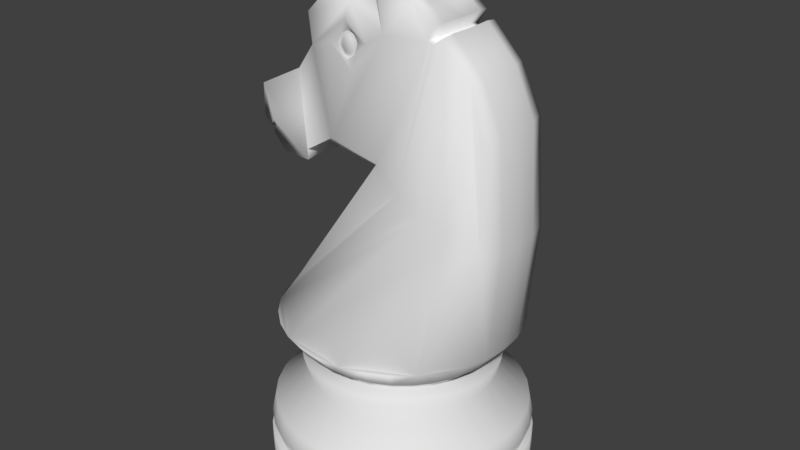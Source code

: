 # Source: Springer.blend  (saved by Blender 2.79.0; exported with 4.5.12 LTS)
import bpy
from mathutils import Matrix  # noqa: F401  (used for matrix-valued properties, if any)

bpy.ops.wm.read_factory_settings(use_empty=True)
scene = bpy.context.scene
scene.name = 'Scene'

# ---- collections
col_collection_1 = bpy.data.collections.new('Collection 1'); scene.collection.children.link(col_collection_1)

# ---- world
world_world = bpy.data.worlds.new('World'); scene.world = world_world
world_world.color = (0.05088, 0.05088, 0.05088)
world_world.use_sun_shadow = False
world_world.sun_shadow_jitter_overblur = 0.0
world_world.cycles.sampling_method = 'MANUAL'

# ---- meshes
me_cylinder = bpy.data.meshes.new('Cylinder')
me_cylinder.from_pydata([(0.0, 1.0, -0.1639), (-0.1854, 0.9319, -0.3621), (0.1951, 0.9808, -0.1639), (-0.3636, 0.8778, -0.3621), (0.3827, 0.9239, -0.1639), (-0.5279, 0.79, -0.3621), (0.5556, 0.8315, -0.1639), (-0.6718, 0.6718, -0.3621), (0.7071, 0.7071, -0.1639), (-0.79, 0.5279, -0.3621), (0.8315, 0.5556, -0.1639), (-0.8778, 0.3636, -0.3621), (0.9239, 0.3827, -0.1639), (-0.9319, 0.1854, -0.3621), (0.9808, 0.1951, -0.1639), (-0.9501, 9.323e-07, -0.3621), (1.0, 7.55e-08, -0.1639), (0.9501, 8.66e-08, -0.3621), (-1.0, 9.656e-07, -0.1639), (0.9319, 0.1854, -0.3621), (-0.9808, 0.1951, -0.1639), (0.8778, 0.3636, -0.3621), (-0.9239, 0.3827, -0.1639), (0.79, 0.5279, -0.3621), (-0.8315, 0.5556, -0.1639), (0.6718, 0.6718, -0.3621), (-0.7071, 0.7071, -0.1639), (0.5279, 0.79, -0.3621), (-0.5556, 0.8315, -0.1639), (0.3636, 0.8778, -0.3621), (-0.3827, 0.9239, -0.1639), (0.1854, 0.9319, -0.3621), (-0.1951, 0.9808, -0.1639), (1.175e-08, 0.9501, -0.3621), (-0.25, 1.257, -0.695), (-0.4904, 1.184, -0.695), (-0.7119, 1.065, -0.695), (-0.9061, 0.9061, -0.695), (-1.065, 0.7119, -0.695), (-1.184, 0.4904, -0.695), (-1.257, 0.25, -0.695), (-1.281, 1.148e-06, -0.695), (1.281, 7.697e-09, -0.695), (1.257, 0.25, -0.695), (1.184, 0.4904, -0.695), (1.065, 0.7119, -0.695), (0.9061, 0.9061, -0.695), (0.7119, 1.065, -0.695), (0.4904, 1.184, -0.695), (0.25, 1.257, -0.695), (-3.617e-08, 1.281, -0.695), (-0.2577, 1.296, -0.8849), (-0.5055, 1.22, -0.8849), (-0.7339, 1.098, -0.8849), (-0.934, 0.934, -0.8849), (-1.098, 0.7339, -0.8849), (-1.22, 0.5055, -0.8849), (-1.296, 0.2577, -0.8849), (-1.321, 1.174e-06, -0.8849), (1.321, -1.811e-09, -0.8849), (1.296, 0.2577, -0.8849), (1.22, 0.5055, -0.8849), (1.098, 0.7339, -0.8849), (0.934, 0.934, -0.8849), (0.7339, 1.098, -0.8849), (0.5055, 1.22, -0.8849), (0.2577, 1.296, -0.8849), (-4.292e-08, 1.321, -0.8849), (-0.2485, 1.249, -1.042), (-0.4874, 1.177, -1.042), (-0.7076, 1.059, -1.042), (-0.9006, 0.9006, -1.042), (-1.059, 0.7076, -1.042), (-1.177, 0.4874, -1.042), (-1.249, 0.2485, -1.042), (-1.274, 1.143e-06, -1.042), (1.274, 8.922e-09, -1.042), (1.249, 0.2485, -1.042), (1.177, 0.4874, -1.042), (1.059, 0.7076, -1.042), (0.9006, 0.9006, -1.042), (0.7076, 1.059, -1.042), (0.4874, 1.177, -1.042), (0.2485, 1.249, -1.042), (-3.37e-08, 1.274, -1.042), (-0.2594, 1.304, -1.042), (-0.5089, 1.229, -1.042), (-0.7388, 1.106, -1.042), (-0.9403, 0.9403, -1.042), (-1.106, 0.7388, -1.042), (-1.229, 0.5089, -1.042), (-1.304, 0.2594, -1.042), (-1.33, 1.179e-06, -1.042), (1.33, -4.81e-09, -1.042), (1.304, 0.2594, -1.042), (1.229, 0.5089, -1.042), (1.106, 0.7388, -1.042), (0.9403, 0.9403, -1.042), (0.7388, 1.106, -1.042), (0.5089, 1.229, -1.042), (0.2594, 1.304, -1.042), (-4.025e-08, 1.33, -1.042), (-0.2594, 1.304, -1.399), (-0.5089, 1.229, -1.399), (-0.7388, 1.106, -1.399), (-0.9403, 0.9403, -1.399), (-1.106, 0.7388, -1.399), (-1.229, 0.5089, -1.399), (-1.304, 0.2594, -1.399), (-1.33, 1.179e-06, -1.399), (1.33, -4.81e-09, -1.399), (1.304, 0.2594, -1.399), (1.229, 0.5089, -1.399), (1.106, 0.7388, -1.399), (0.9403, 0.9403, -1.399), (0.7388, 1.106, -1.399), (0.5089, 1.229, -1.399), (0.2594, 1.304, -1.399), (-7.164e-08, 1.33, -1.399), (-0.2466, 1.24, -1.468), (-0.4838, 1.168, -1.468), (-0.7023, 1.051, -1.468), (-0.8939, 0.8939, -1.468), (-1.051, 0.7023, -1.468), (-1.168, 0.4838, -1.468), (-1.24, 0.2466, -1.468), (-1.264, 1.137e-06, -1.468), (1.264, 1.142e-08, -1.468), (1.24, 0.2466, -1.468), (1.168, 0.4838, -1.468), (1.051, 0.7023, -1.468), (0.8939, 0.8939, -1.468), (0.7023, 1.051, -1.468), (0.4838, 1.168, -1.468), (0.2466, 1.24, -1.468), (-6.759e-08, 1.264, -1.468), (3.142e-08, 3.353e-07, -1.468), (-0.3304, 0.7976, -0.09516), (-0.4796, 0.7178, -0.09516), (-0.6104, 0.6104, -0.09516), (-0.7178, 0.4796, -0.09516), (-0.7976, 0.3304, -0.09516), (-0.8467, 0.1684, -0.09516), (-0.8633, 8.753e-07, -0.09516), (0.8633, 1.069e-07, -0.09516), (0.8467, 0.1684, -0.09516), (0.7976, 0.3304, -0.09516), (0.7178, 0.4796, -0.09516), (0.6104, 0.6104, -0.09516), (0.4796, 0.7178, -0.09516), (0.3304, 0.7976, -0.09516), (0.1684, 0.8467, -0.09516), (1.604e-08, 0.8633, -0.09516), (-0.1684, 0.8467, -0.09516), (0.2361, 1.187, 0.2642), (0.2008, 1.009, 0.04365), (0.4631, 1.118, 0.2642), (0.3938, 0.9507, 0.04365), (0.6723, 1.006, 0.2642), (0.5717, 0.8556, 0.04365), (0.8556, 0.8556, 0.2642), (0.7276, 0.7276, 0.04365), (1.005, 0.6713, 0.2459), (0.8556, 0.5717, 0.04365), (1.118, 0.4631, 0.2642), (0.9507, 0.3938, 0.04365), (1.187, 0.2361, 0.2642), (1.009, 0.2008, 0.04365), (1.21, -5.462e-07, 0.2642), (1.029, -5.245e-07, 0.04365), (-1.202, 0.0, 0.2539), (-1.029, -3.293e-07, 0.04365), (-1.187, 0.2361, 0.2642), (-1.009, 0.2008, 0.04365), (-1.118, 0.4631, 0.2546), (-0.9507, 0.3938, 0.04365), (-1.006, 0.6723, 0.2642), (-0.8556, 0.5717, 0.04365), (-0.8556, 0.8556, 0.2642), (-0.7276, 0.7276, 0.04365), (-0.6723, 1.006, 0.2642), (-0.5717, 0.8556, 0.04365), (-0.4631, 1.118, 0.2642), (-0.3938, 0.9507, 0.04365), (-0.2361, 1.187, 0.2642), (-0.2008, 1.009, 0.04365), (5.202e-07, 1.21, 0.2642), (3.467e-07, 1.029, 0.04365), (-1.15, 0.2806, 0.2931), (-0.08074, 0.0, 1.78), (-0.07707, 0.2361, 1.784), (-0.003219, 0.3647, 1.892), (1.221, 0.4631, 1.372), (1.29, 0.2361, 1.372), (1.313, 0.0, 1.372), (1.175, 0.415, 2.43), (1.23, 0.2354, 2.43), (1.248, 0.0, 2.43), (0.9914, 0.3627, 2.877), (1.031, 0.2305, 2.877), (1.045, 0.0, 2.877), (0.6993, 0.3593, 3.178), (0.7177, 0.2325, 3.201), (0.7313, 0.0, 3.201), (0.6148, 0.3694, 3.252), (0.6333, 0.2425, 3.274), (0.6468, 0.0, 3.274), (0.3861, 0.3627, 3.439), (0.4046, 0.2358, 3.461), (0.4181, 0.0, 3.461), (0.6187, 0.2181, 3.13), (0.6002, 0.345, 3.108), (0.6322, 0.0, 3.13), (0.5646, 0.2175, 3.151), (0.5462, 0.3443, 3.128), (0.5782, 0.0, 3.151), (0.09162, 0.3816, 3.098), (0.03018, 0.1628, 3.284), (0.02833, 0.0, 3.255), (-0.2739, 0.3868, 3.326), (-0.2642, 0.2358, 3.375), (-0.2507, 0.0, 3.375), (-0.5521, 0.3627, 3.37), (-0.5336, 0.2358, 3.392), (-0.5201, 0.0, 3.392), (0.1109, 0.3286, 3.73), (0.1054, 0.3659, 3.723), (-0.03493, 0.3286, 3.72), (-0.04037, 0.3659, 3.714), (-0.7795, 0.3627, 3.137), (-0.761, 0.2358, 3.159), (-0.7475, 0.0, 3.159), (-1.402, 0.3627, 2.333), (-1.374, 0.1135, 2.33), (-1.37, 0.0, 2.355), (-1.05, 0.0, 2.56), (-0.8424, 0.0, 2.828), (-0.8275, 0.1092, 2.805), (-1.035, 0.1092, 2.537), (-0.8009, 0.3042, 2.815), (-1.054, 0.236, 2.515), (-1.402, 0.3627, 2.012), (-1.374, 0.1135, 2.009), (-1.37, 0.0, 2.034), (-1.341, 0.3515, 1.919), (-1.307, 0.2346, 1.885), (-1.294, 0.0, 1.885), (-1.309, 0.3527, 1.865), (-1.275, 0.2358, 1.831), (-1.261, 0.0, 1.831), (-1.144, 0.3627, 1.702), (-1.126, 0.2358, 1.724), (-1.112, 0.0, 1.724), (-0.8559, 0.3627, 1.694), (-0.8374, 0.2358, 1.717), (-0.8239, 0.0, 1.717), (-0.8559, 0.3627, 1.801), (-0.8374, 0.2358, 1.824), (-0.8239, 0.0, 1.824), (-0.5549, 0.3491, 1.99), (-0.7438, 0.2358, 1.906), (-0.7303, 0.0, 1.906), (-1.256, 0.2485, 1.953), (-1.29, 0.3654, 1.987), (-1.242, 0.0, 1.953), (-1.227, 0.2485, 1.909), (-1.261, 0.3654, 1.943), (-1.214, 0.0, 1.909), (0.8637, 0.4598, 1.449), (0.5205, 0.4336, 1.552), (0.2807, 0.4325, 1.696), (-1.382, 0.1373, 2.244), (-1.395, 0.2742, 2.272), (-1.381, 0.1707, 2.068), (-1.394, 0.3076, 2.095), (-1.323, 0.2522, 2.218), (-1.327, 0.2713, 2.17), (-1.323, 0.2196, 2.172), (-1.326, 0.2387, 2.123), (0.02402, 0.2116, 3.341), (0.06508, 0.3577, 3.216), (-0.01948, 0.3223, 3.632), (-0.02312, 0.3473, 3.628), (0.07685, 0.2499, 3.401), (0.1002, 0.3329, 3.33), (0.05212, 0.3128, 3.567), (0.05005, 0.327, 3.564), (-0.1102, 0.3653, 2.968), (-0.3608, 0.3526, 3.138), (-0.2897, 0.3569, 2.688), (-0.5699, 0.3231, 2.898), (-0.2527, 0.3564, 3.043), (-0.3337, 0.3465, 3.066), (-0.3392, 0.3614, 2.779), (-0.4196, 0.3337, 2.816), (-0.2376, 0.3734, 2.845), (-0.4591, 0.3459, 2.912), (-0.4177, 0.3393, 3.007), (-0.2099, 0.3523, 2.967), (-0.4124, 0.3356, 2.825), (-0.3387, 0.3356, 2.792), (-0.3337, 0.3356, 3.055), (-0.2595, 0.3356, 3.033), (-0.2456, 0.3356, 2.852), (-0.4486, 0.3356, 2.913), (-0.4106, 0.3356, 3.0), (-0.2202, 0.3356, 2.963), (-0.3739, 0.3339, 2.829), (-0.3079, 0.3339, 2.819), (-0.3608, 0.3339, 3.029), (-0.2971, 0.3339, 3.028), (-0.2468, 0.3339, 2.887), (-0.4218, 0.3339, 2.892), (-0.4104, 0.3339, 2.969), (-0.2507, 0.3339, 2.981), (-0.3639, 0.3495, 2.854), (-0.3143, 0.3495, 2.846), (-0.3541, 0.3495, 3.004), (-0.3062, 0.3495, 3.004), (-0.2684, 0.3495, 2.897), (-0.3999, 0.3495, 2.901), (-0.3913, 0.3495, 2.959), (-0.2714, 0.3495, 2.968)], [], [(24, 26, 7, 9), (32, 0, 33, 1), (0, 2, 31, 33), (8, 10, 23, 25), (22, 24, 9, 11), (30, 32, 1, 3), (6, 8, 25, 27), (20, 22, 11, 13), (14, 16, 17, 19), (28, 30, 3, 5), (4, 6, 27, 29), (18, 20, 13, 15), (12, 14, 19, 21), (26, 28, 5, 7), (2, 4, 29, 31), (21, 19, 43, 44), (10, 12, 21, 23), (23, 21, 44, 45), (25, 23, 45, 46), (1, 33, 50, 34), (3, 1, 34, 35), (27, 25, 46, 47), (29, 27, 47, 48), (5, 3, 35, 36), (7, 5, 36, 37), (31, 29, 48, 49), (33, 31, 49, 50), (9, 7, 37, 38), (11, 9, 38, 39), (13, 11, 39, 40), (19, 17, 42, 43), (15, 13, 40, 41), (36, 35, 52, 53), (48, 47, 64, 65), (37, 36, 53, 54), (49, 48, 65, 66), (38, 37, 54, 55), (50, 49, 66, 67), (39, 38, 55, 56), (40, 39, 56, 57), (41, 40, 57, 58), (43, 42, 59, 60), (44, 43, 60, 61), (45, 44, 61, 62), (34, 50, 67, 51), (46, 45, 62, 63), (35, 34, 51, 52), (47, 46, 63, 64), (56, 55, 72, 73), (57, 56, 73, 74), (58, 57, 74, 75), (60, 59, 76, 77), (61, 60, 77, 78), (62, 61, 78, 79), (51, 67, 84, 68), (63, 62, 79, 80), (52, 51, 68, 69), (64, 63, 80, 81), (53, 52, 69, 70), (65, 64, 81, 82), (54, 53, 70, 71), (66, 65, 82, 83), (55, 54, 71, 72), (67, 66, 83, 84), (94, 93, 110, 111), (77, 76, 93, 94), (78, 77, 94, 95), (79, 78, 95, 96), (68, 84, 101, 85), (80, 79, 96, 97), (69, 68, 85, 86), (81, 80, 97, 98), (70, 69, 86, 87), (82, 81, 98, 99), (71, 70, 87, 88), (83, 82, 99, 100), (72, 71, 88, 89), (84, 83, 100, 101), (73, 72, 89, 90), (74, 73, 90, 91), (75, 74, 91, 92), (102, 118, 135, 119), (95, 94, 111, 112), (96, 95, 112, 113), (85, 101, 118, 102), (97, 96, 113, 114), (86, 85, 102, 103), (98, 97, 114, 115), (87, 86, 103, 104), (99, 98, 115, 116), (88, 87, 104, 105), (100, 99, 116, 117), (89, 88, 105, 106), (101, 100, 117, 118), (90, 89, 106, 107), (91, 90, 107, 108), (92, 91, 108, 109), (114, 113, 130, 131), (103, 102, 119, 120), (115, 114, 131, 132), (104, 103, 120, 121), (116, 115, 132, 133), (105, 104, 121, 122), (117, 116, 133, 134), (106, 105, 122, 123), (118, 117, 134, 135), (107, 106, 123, 124), (108, 107, 124, 125), (109, 108, 125, 126), (111, 110, 127, 128), (112, 111, 128, 129), (113, 112, 129, 130), (122, 121, 136), (134, 133, 136), (123, 122, 136), (135, 134, 136), (124, 123, 136), (125, 124, 136), (126, 125, 136), (128, 127, 136), (129, 128, 136), (130, 129, 136), (119, 135, 136), (131, 130, 136), (120, 119, 136), (132, 131, 136), (121, 120, 136), (133, 132, 136), (4, 2, 151, 150), (28, 26, 139, 138), (14, 12, 146, 145), (20, 18, 143, 142), (6, 4, 150, 149), (30, 28, 138, 137), (16, 14, 145, 144), (22, 20, 142, 141), (8, 6, 149, 148), (32, 30, 137, 153), (24, 22, 141, 140), (10, 8, 148, 147), (2, 0, 152, 151), (0, 32, 153, 152), (26, 24, 140, 139), (12, 10, 147, 146), (187, 186, 154, 155), (155, 154, 156, 157), (157, 156, 158, 159), (159, 158, 160, 161), (161, 160, 162, 163), (163, 162, 164, 165), (165, 164, 166, 167), (167, 166, 168, 169), (171, 170, 172, 173), (173, 172, 174, 175), (175, 174, 176, 177), (177, 176, 178, 179), (179, 178, 180, 181), (181, 180, 182, 183), (183, 182, 184, 185), (185, 184, 186, 187), (152, 187, 155, 151), (151, 155, 157, 150), (150, 157, 159, 149), (149, 159, 161, 148), (148, 161, 163, 147), (147, 163, 165, 146), (146, 165, 167, 145), (145, 167, 169, 144), (143, 171, 173, 142), (142, 173, 175, 141), (141, 175, 177, 140), (140, 177, 179, 139), (139, 179, 181, 138), (138, 181, 183, 137), (137, 183, 185, 153), (153, 185, 187, 152), (172, 188, 176, 174), (188, 172, 190, 191), (172, 170, 189, 190), (168, 166, 193, 194), (166, 164, 192, 193), (194, 193, 196, 197), (193, 192, 195, 196), (197, 196, 199, 200), (196, 195, 198, 199), (200, 199, 202, 203), (199, 198, 201, 202), (202, 201, 211, 210), (205, 206, 215, 213), (206, 205, 208, 209), (205, 204, 207, 208), (212, 210, 213, 215), (210, 211, 214, 213), (270, 211, 201, 269), (204, 205, 213, 214), (203, 202, 210, 212), (209, 208, 217, 218), (208, 207, 226, 225), (218, 217, 220, 221), (217, 216, 219, 220), (221, 220, 223, 224), (220, 219, 222, 223), (225, 226, 228, 227), (207, 216, 228, 226), (216, 217, 279, 280), (217, 208, 225, 227), (224, 223, 230, 231), (223, 222, 229, 230), (235, 238, 233, 234), (238, 240, 232, 233), (230, 229, 239, 237), (237, 239, 240, 238), (231, 230, 237, 236), (236, 237, 238, 235), (234, 233, 242, 243), (233, 232, 272, 271), (243, 242, 245, 246), (242, 241, 244, 245), (160, 192, 164, 162), (245, 244, 263, 262), (249, 248, 251, 252), (248, 247, 250, 251), (252, 251, 254, 255), (251, 250, 253, 254), (255, 254, 257, 258), (254, 253, 256, 257), (258, 257, 260, 261), (257, 256, 259, 260), (189, 261, 260, 190), (191, 190, 260, 259), (264, 262, 265, 267), (262, 263, 266, 265), (247, 248, 265, 266), (246, 245, 262, 264), (248, 249, 267, 265), (156, 154, 160, 158), (184, 182, 154, 186), (178, 176, 182, 180), (188, 191, 270, 176), (269, 182, 176, 270), (268, 154, 182, 269), (160, 154, 268, 192), (192, 268, 198, 195), (201, 198, 268, 269), (207, 204, 214, 216), (270, 191, 214, 211), (259, 216, 214, 191), (247, 266, 253, 250), (232, 263, 244, 241), (263, 232, 253, 266), (240, 256, 253, 232), (239, 259, 256, 240), (239, 219, 288, 290), (219, 239, 229, 222), (272, 274, 278, 276), (242, 233, 271, 273), (232, 241, 274, 272), (241, 242, 273, 274), (275, 276, 278, 277), (274, 273, 277, 278), (273, 271, 275, 277), (271, 272, 276, 275), (279, 281, 285, 283), (217, 227, 281, 279), (227, 228, 282, 281), (228, 216, 280, 282), (284, 283, 285, 286), (281, 282, 286, 285), (282, 280, 284, 286), (280, 279, 283, 284), (289, 290, 294, 293), (219, 216, 287, 288), (216, 259, 289, 287), (259, 239, 290, 289), (294, 290, 296), (288, 287, 291, 292), (290, 288, 297, 296), (287, 289, 295, 298), (288, 292, 297), (291, 287, 298), (289, 293, 295), (291, 298, 306, 302), (294, 296, 304, 299), (296, 297, 305, 304), (298, 295, 303, 306), (295, 293, 300, 303), (297, 292, 301, 305), (293, 294, 299, 300), (292, 291, 302, 301), (306, 303, 311, 314), (303, 300, 308, 311), (304, 305, 313, 312), (305, 301, 309, 313), (301, 302, 310, 309), (300, 299, 307, 308), (302, 306, 314, 310), (299, 304, 312, 307), (310, 314, 322, 318), (307, 312, 320, 315), (314, 311, 319, 322), (312, 313, 321, 320), (311, 308, 316, 319), (313, 309, 317, 321), (309, 310, 318, 317), (308, 307, 315, 316), (319, 316, 318, 322), (321, 317, 315, 320), (315, 317, 318, 316)])
me_cylinder.polygons.foreach_set('use_smooth', [True] * 308)
me_cylinder.use_remesh_preserve_volume = False
me_cylinder.use_remesh_preserve_attributes = False
me_cylinder.use_mirror_vertex_groups = False
me_cylinder.update()

# ---- objects
ob_cylinder = bpy.data.objects.new('Cylinder', me_cylinder)

# ---- transforms, parenting, visibility, modifiers, constraints
ob_cylinder.location = (0.0, 0.0, 0.0)
ob_cylinder.scale = (0.4403, 0.4403, 0.4403)
ob_cylinder.lineart.crease_threshold = 0.0
_m = ob_cylinder.modifiers.new('Mirror', 'MIRROR')
_m.use_axis = (False, True, False)
_m.use_clip = True

# ---- collection membership
col_collection_1.objects.link(ob_cylinder)

# ---- scene / render settings (as saved in the file)
scene.frame_start = 1; scene.frame_end = 250; scene.frame_set(1)
scene.render.engine = 'BLENDER_EEVEE_NEXT'
scene.render.resolution_percentage = 50
scene.render.dither_intensity = 0.0
scene.cycles.use_denoising = False
scene.cycles.samples = 128
scene.cycles.sampling_pattern = 'TABULATED_SOBOL'
scene.cycles.use_adaptive_sampling = False
scene.cycles.use_light_tree = False
scene.cycles.blur_glossy = 0.0
scene.cycles.sample_clamp_indirect = 0.0
scene.view_settings.view_transform = 'Standard'
bpy.context.view_layer.update()

# ---- added for rendering (the .blend has no active camera and no usable light): camera, sun
cam_auto = bpy.data.cameras.new('AutoCamera')
cam_auto.lens = 50.0
cam_auto.sensor_width = 36.0
cam_auto.clip_end = 1000.0
ob_auto_camera = bpy.data.objects.new('AutoCamera', cam_auto)
scene.collection.objects.link(ob_auto_camera)
ob_auto_camera.location = (2.60997, -3.15115, 2.59864)
ob_auto_camera.rotation_euler = (1.09748, -7.21219e-08, 0.694738)
scene.camera = ob_auto_camera
light_auto_sun = bpy.data.lights.new('AutoSun', 'SUN')
light_auto_sun.energy = 3.0
light_auto_sun.angle = 0.0523599
ob_auto_sun = bpy.data.objects.new('AutoSun', light_auto_sun)
scene.collection.objects.link(ob_auto_sun)
ob_auto_sun.rotation_euler = (0.872665, 0.174533, 0.523599)
bpy.context.view_layer.update()
